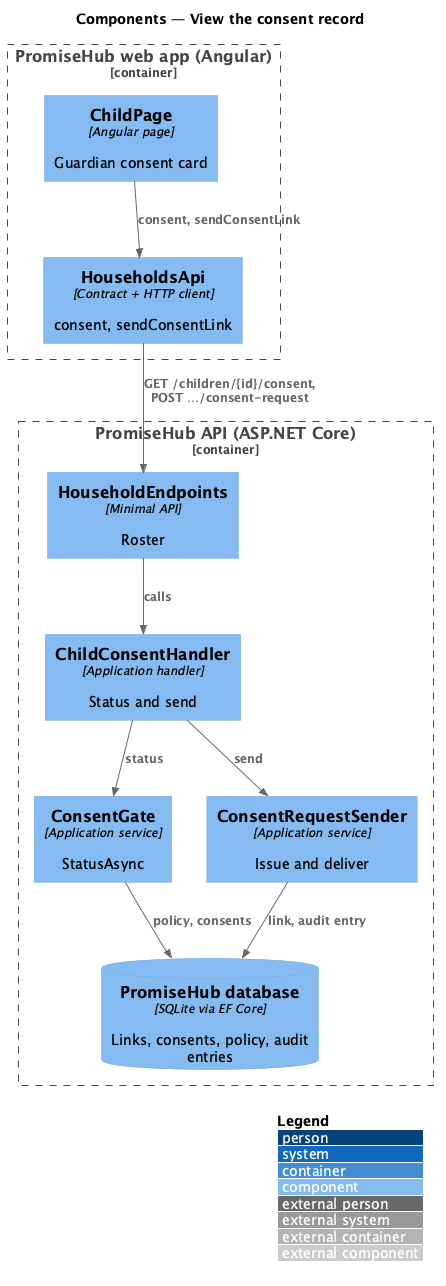

The diagram above was rendered by PlantUML. Its source (embedded in the PNG):
@startuml
!include <C4/C4_Component>
LAYOUT_WITH_LEGEND()
title Components — View the consent record
Container_Boundary(web, "PromiseHub web app (Angular)") {
  Component(page, "ChildPage", "Angular page", "Guardian consent card")
  Component(hapi, "HouseholdsApi", "Contract + HTTP client", "consent, sendConsentLink")
}
Container_Boundary(api, "PromiseHub API (ASP.NET Core)") {
  Component(ep, "HouseholdEndpoints", "Minimal API", "Roster")
  Component(h, "ChildConsentHandler", "Application handler", "Status and send")
  Component(g, "ConsentGate", "Application service", "StatusAsync")
  Component(s, "ConsentRequestSender", "Application service", "Issue and deliver")
  ComponentDb(db, "PromiseHub database", "SQLite via EF Core", "Links, consents, policy, audit entries")
}
Rel(page, hapi, "consent, sendConsentLink")
Rel(hapi, ep, "GET /children/{id}/consent, POST …/consent-request")
Rel(ep, h, "calls")
Rel(h, g, "status")
Rel(h, s, "send")
Rel(g, db, "policy, consents")
Rel(s, db, "link, audit entry")
@enduml